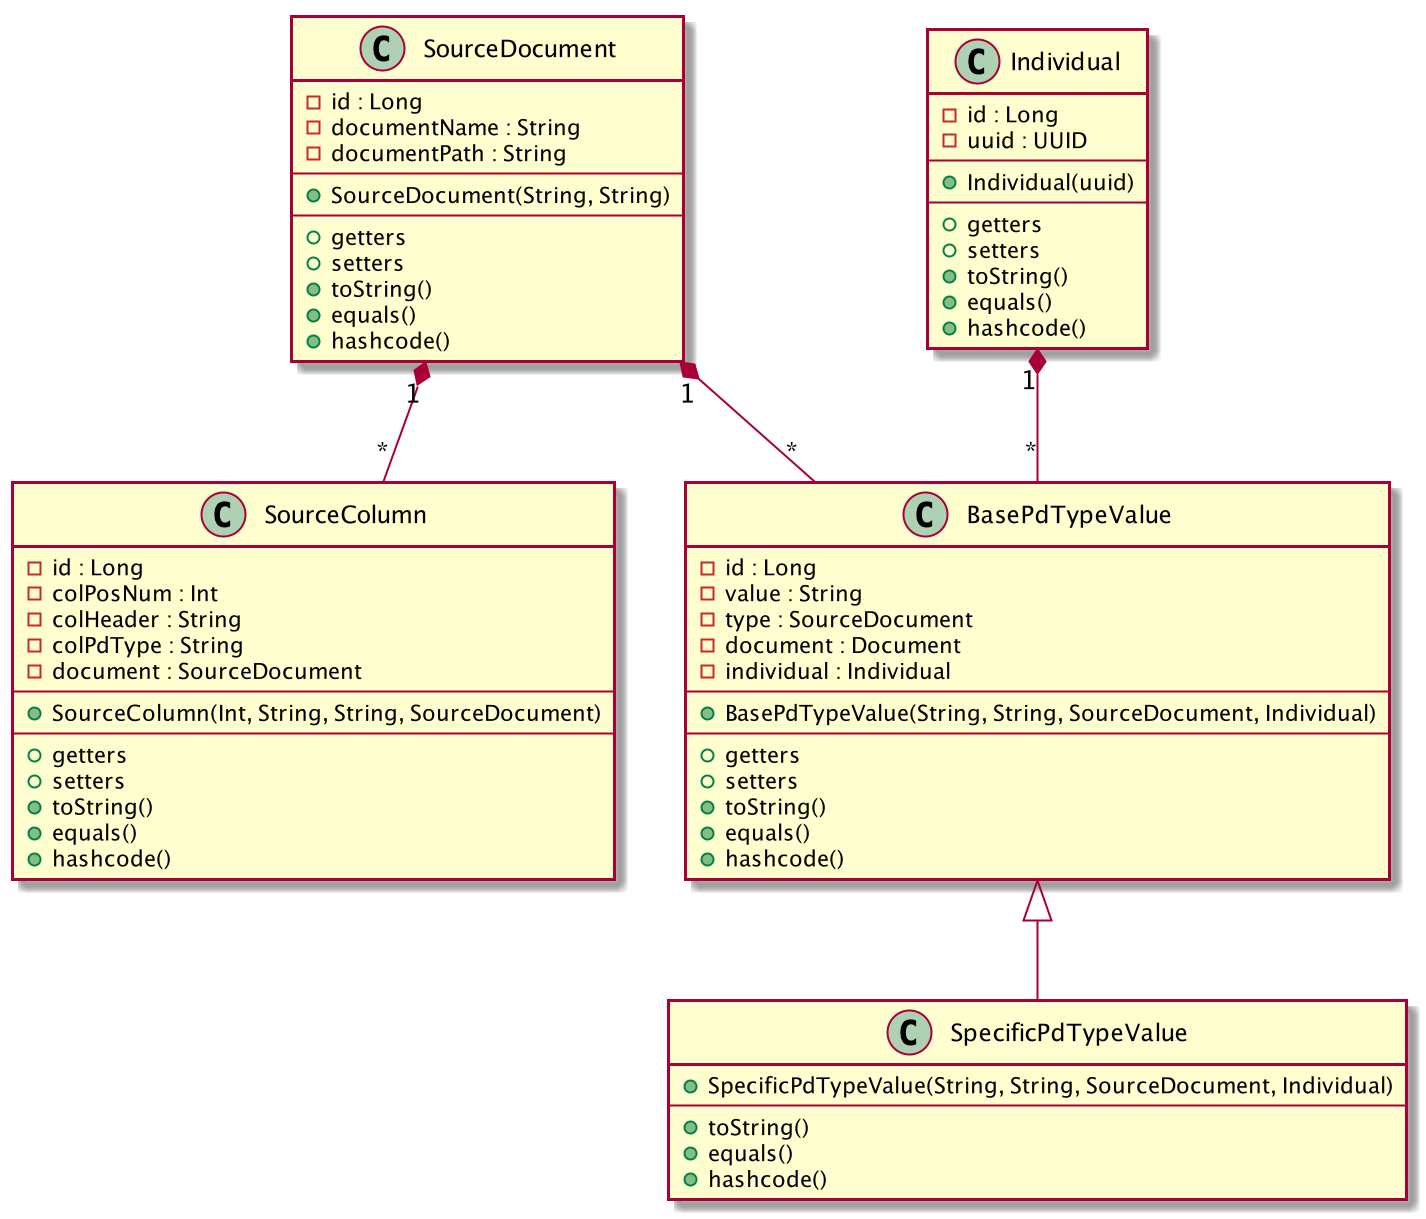

The diagram above was rendered by PlantUML. Its source (embedded in the PNG):
@startuml
class SourceDocument {
    - id : Long
    - documentName : String
    - documentPath : String
    --
    + SourceDocument(String, String)
    --
    + getters
    + setters
    + toString()
    + equals()
    + hashcode()
}

class SourceColumn {
    - id : Long
    - colPosNum : Int
    - colHeader : String
    - colPdType : String
    - document : SourceDocument
    --
    + SourceColumn(Int, String, String, SourceDocument)
    --
    + getters
    + setters
    + toString()
    + equals()
    + hashcode()
}

class Individual {
    - id : Long
    - uuid : UUID
    --
    + Individual(uuid)
    --
    + getters
    + setters
    + toString()
    + equals()
    + hashcode()
}

class BasePdTypeValue {
        - id : Long
        - value : String
        - type : SourceDocument
        - document : Document
        - individual : Individual
        --
        + BasePdTypeValue(String, String, SourceDocument, Individual)
        --
            + getters
            + setters
            + toString()
            + equals()
            + hashcode()
}

class SpecificPdTypeValue {
        + SpecificPdTypeValue(String, String, SourceDocument, Individual)
        --
            + toString()
            + equals()
            + hashcode()
}

Individual "1" *-- "*" BasePdTypeValue
SourceDocument "1" *-- "*" BasePdTypeValue
SourceDocument "1" *-- "*" SourceColumn
BasePdTypeValue <|-- SpecificPdTypeValue
@enduml